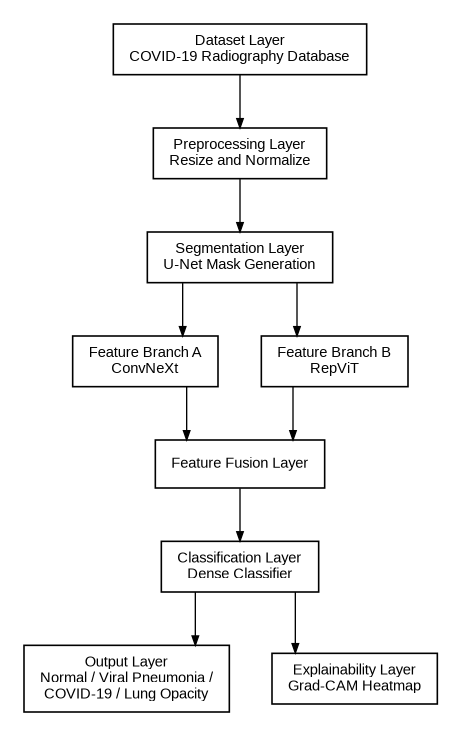

The diagram above was exported from draw.io. Its source (the exported page's mxGraphModel, read from the mxfile embedded in the PNG):
<mxGraphModel dx="1200" dy="900" grid="1" gridSize="10" guides="1" tooltips="1" connect="1" arrows="1" fold="1" page="1" pageScale="1" pageWidth="1000" pageHeight="950" math="0" shadow="0">
  <root>
    <mxCell id="0" />
    <mxCell id="1" parent="0" />
    <mxCell id="data" value="Dataset Layer&#10;COVID-19 Radiography Database" style="rounded=0;whiteSpace=wrap;html=1;fillColor=none;strokeColor=#000000;fontColor=#000000;" vertex="1" parent="1">
      <mxGeometry x="350" y="20" width="200" height="60" as="geometry" />
    </mxCell>
    <mxCell id="pre" value="Preprocessing Layer&#10;Resize and Normalize" style="rounded=0;whiteSpace=wrap;html=1;fillColor=none;strokeColor=#000000;fontColor=#000000;" vertex="1" parent="1">
      <mxGeometry x="350" y="110" width="200" height="60" as="geometry" />
    </mxCell>
    <mxCell id="seg" value="Segmentation Layer&#10;U-Net Mask Generation" style="rounded=0;whiteSpace=wrap;html=1;fillColor=none;strokeColor=#000000;fontColor=#000000;" vertex="1" parent="1">
      <mxGeometry x="350" y="200" width="200" height="60" as="geometry" />
    </mxCell>
    <mxCell id="feat1" value="Feature Branch A&#10;ConvNeXt" style="rounded=0;whiteSpace=wrap;html=1;fillColor=none;strokeColor=#000000;fontColor=#000000;" vertex="1" parent="1">
      <mxGeometry x="150" y="300" width="200" height="60" as="geometry" />
    </mxCell>
    <mxCell id="feat2" value="Feature Branch B&#10;RepViT" style="rounded=0;whiteSpace=wrap;html=1;fillColor=none;strokeColor=#000000;fontColor=#000000;" vertex="1" parent="1">
      <mxGeometry x="550" y="300" width="200" height="60" as="geometry" />
    </mxCell>
    <mxCell id="fusion" value="Feature Fusion Layer" style="rounded=0;whiteSpace=wrap;html=1;fillColor=none;strokeColor=#000000;fontColor=#000000;" vertex="1" parent="1">
      <mxGeometry x="350" y="400" width="200" height="60" as="geometry" />
    </mxCell>
    <mxCell id="cls" value="Classification Layer&#10;Dense Classifier" style="rounded=0;whiteSpace=wrap;html=1;fillColor=none;strokeColor=#000000;fontColor=#000000;" vertex="1" parent="1">
      <mxGeometry x="350" y="490" width="200" height="60" as="geometry" />
    </mxCell>
    <mxCell id="classes" value="Output Layer&#10;Normal / Viral Pneumonia /&#10;COVID-19 / Lung Opacity" style="rounded=0;whiteSpace=wrap;html=1;fillColor=none;strokeColor=#000000;fontColor=#000000;" vertex="1" parent="1">
      <mxGeometry x="150" y="590" width="210" height="76" as="geometry" />
    </mxCell>
    <mxCell id="explain" value="Explainability Layer&#10;Grad-CAM Heatmap" style="rounded=0;whiteSpace=wrap;html=1;fillColor=none;strokeColor=#000000;fontColor=#000000;" vertex="1" parent="1">
      <mxGeometry x="550" y="590" width="210" height="76" as="geometry" />
    </mxCell>
    <mxCell id="e100" value="" style="edgeStyle=orthogonalEdgeStyle;rounded=0;orthogonalLoop=1;jettySize=auto;html=1;endArrow=block;endFill=1;strokeColor=#000000;fontColor=#000000;" edge="1" parent="1" source="data" target="pre">
      <mxGeometry relative="1" as="geometry" />
    </mxCell>
    <mxCell id="e101" value="" style="edgeStyle=orthogonalEdgeStyle;rounded=0;orthogonalLoop=1;jettySize=auto;html=1;endArrow=block;endFill=1;strokeColor=#000000;fontColor=#000000;" edge="1" parent="1" source="pre" target="seg">
      <mxGeometry relative="1" as="geometry" />
    </mxCell>
    <mxCell id="e102" value="" style="edgeStyle=orthogonalEdgeStyle;rounded=0;orthogonalLoop=1;jettySize=auto;html=1;endArrow=block;endFill=1;strokeColor=#000000;fontColor=#000000;" edge="1" parent="1" source="seg" target="feat1">
      <mxGeometry relative="1" as="geometry" />
    </mxCell>
    <mxCell id="e103" value="" style="edgeStyle=orthogonalEdgeStyle;rounded=0;orthogonalLoop=1;jettySize=auto;html=1;endArrow=block;endFill=1;strokeColor=#000000;fontColor=#000000;" edge="1" parent="1" source="seg" target="feat2">
      <mxGeometry relative="1" as="geometry" />
    </mxCell>
    <mxCell id="e104" value="" style="edgeStyle=orthogonalEdgeStyle;rounded=0;orthogonalLoop=1;jettySize=auto;html=1;endArrow=block;endFill=1;strokeColor=#000000;fontColor=#000000;" edge="1" parent="1" source="feat1" target="fusion">
      <mxGeometry relative="1" as="geometry" />
    </mxCell>
    <mxCell id="e105" value="" style="edgeStyle=orthogonalEdgeStyle;rounded=0;orthogonalLoop=1;jettySize=auto;html=1;endArrow=block;endFill=1;strokeColor=#000000;fontColor=#000000;" edge="1" parent="1" source="feat2" target="fusion">
      <mxGeometry relative="1" as="geometry" />
    </mxCell>
    <mxCell id="e106" value="" style="edgeStyle=orthogonalEdgeStyle;rounded=0;orthogonalLoop=1;jettySize=auto;html=1;endArrow=block;endFill=1;strokeColor=#000000;fontColor=#000000;" edge="1" parent="1" source="fusion" target="cls">
      <mxGeometry relative="1" as="geometry" />
    </mxCell>
    <mxCell id="e107" value="" style="edgeStyle=orthogonalEdgeStyle;rounded=0;orthogonalLoop=1;jettySize=auto;html=1;endArrow=block;endFill=1;strokeColor=#000000;fontColor=#000000;" edge="1" parent="1" source="cls" target="classes">
      <mxGeometry relative="1" as="geometry" />
    </mxCell>
    <mxCell id="e108" value="" style="edgeStyle=orthogonalEdgeStyle;rounded=0;orthogonalLoop=1;jettySize=auto;html=1;endArrow=block;endFill=1;strokeColor=#000000;fontColor=#000000;" edge="1" parent="1" source="cls" target="explain">
      <mxGeometry relative="1" as="geometry" />
    </mxCell>
    <mxCell id="title" value="Logical Diagram" style="text;html=1;strokeColor=none;fillColor=none;align=center;verticalAlign=middle;fontStyle=1;fontSize=18;fontColor=#000000;" vertex="1" parent="1">
      <mxGeometry x="250" y="-25" width="400" height="35" as="geometry" />
    </mxCell>
  </root>
</mxGraphModel>